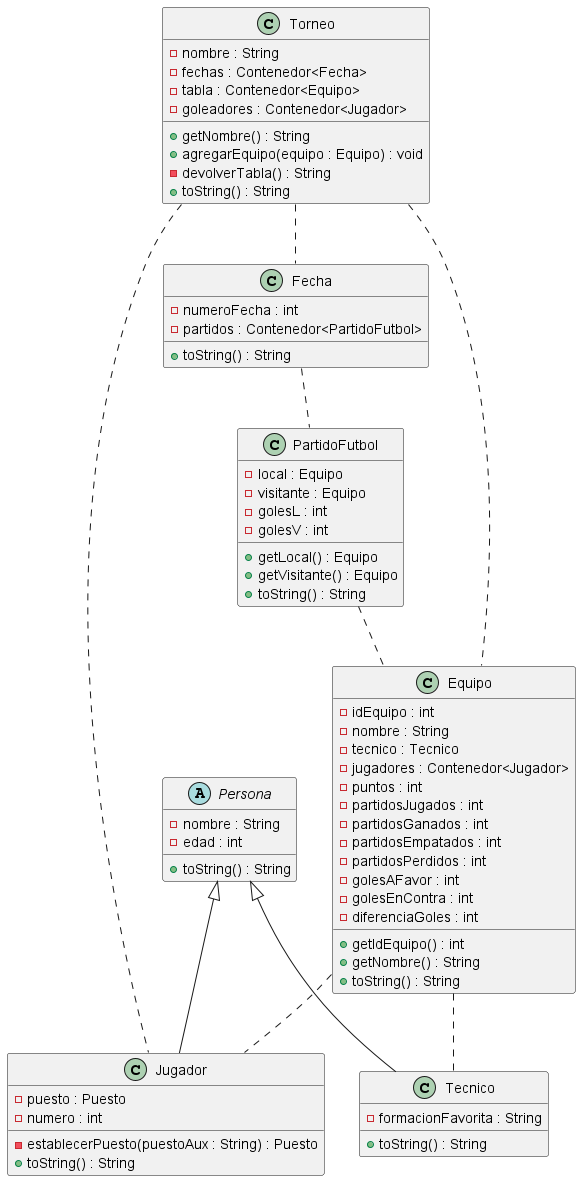

The diagram above was rendered by PlantUML. Its source (embedded in the PNG):
@startuml
Torneo -. Fecha
Torneo -. Equipo
Torneo -. Jugador
Fecha -. PartidoFutbol
PartidoFutbol -. Equipo
Equipo -. Jugador
Equipo -. Tecnico
class Torneo {
    - nombre : String
    - fechas : Contenedor<Fecha>
    - tabla : Contenedor<Equipo>
    - goleadores : Contenedor<Jugador>
    + getNombre() : String
    + agregarEquipo(equipo : Equipo) : void
    - devolverTabla() : String
    + toString() : String
}
class Fecha {
    - numeroFecha : int
    - partidos : Contenedor<PartidoFutbol>
    + toString() : String
}
class PartidoFutbol {
    - local : Equipo
    - visitante : Equipo
    - golesL : int
    - golesV : int
    + getLocal() : Equipo
    + getVisitante() : Equipo
    + toString() : String
}
class Equipo {
    - idEquipo : int
    - nombre : String
    - tecnico : Tecnico
    - jugadores : Contenedor<Jugador>
    - puntos : int
    - partidosJugados : int
    - partidosGanados : int
    - partidosEmpatados : int
    - partidosPerdidos : int
    - golesAFavor : int
    - golesEnContra : int
    - diferenciaGoles : int
    + getIdEquipo() : int
    + getNombre() : String
    + toString() : String
}
abstract class Persona {
    - nombre : String
    - edad : int
    + toString() : String
}
class Jugador extends Persona {
    - puesto : Puesto
    - numero : int
    - establecerPuesto(puestoAux : String) : Puesto
    + toString() : String
}
class Tecnico extends Persona {
    - formacionFavorita : String
    + toString() : String
}
@enduml